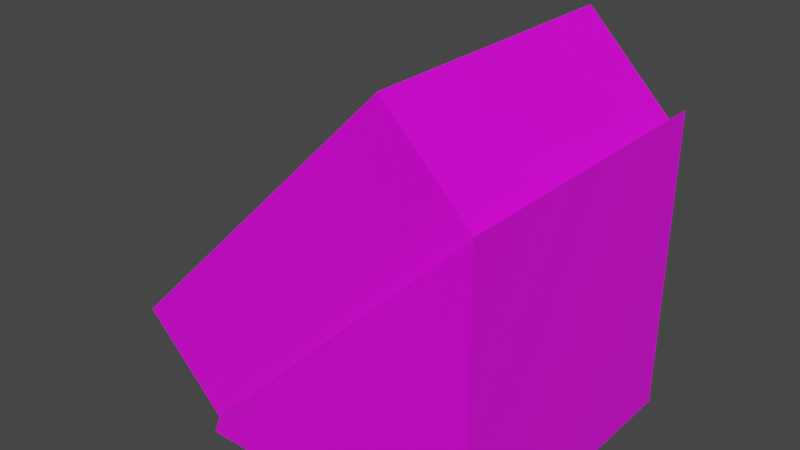 # Source: default.blend  (saved by Blender 2.82.7; exported with 4.5.12 LTS)
import bpy
from mathutils import Matrix  # noqa: F401  (used for matrix-valued properties, if any)

bpy.ops.wm.read_factory_settings(use_empty=True)
scene = bpy.context.scene
scene.name = 'Scene'

# ---- collections
col_collection = bpy.data.collections.new('Collection'); scene.collection.children.link(col_collection)

# ---- images (referenced by path relative to the original .blend; pixels are not part of the script)
import os
ASSET_DIR = os.environ.get("B2B_ASSET_DIR", "")  # directory of the original .blend (textures are referenced by path, not embedded)
HERE = os.path.dirname(os.path.abspath(__file__))  # packed textures are extracted next to this script under _unpacked/

def load_image(name, relpath, width, height, colorspace="sRGB"):
    """Load a texture the original file referenced (path relative to the .blend, or extracted next to this script)."""
    p = next((c for c in (os.path.join(HERE, relpath), os.path.join(ASSET_DIR, relpath)) if relpath and os.path.exists(c)), "")
    if p:
        img = bpy.data.images.load(p, check_existing=True)
        img.name = name
    else:  # same state as the original file: an image datablock whose file is absent (Cycles renders it pink)
        img = bpy.data.images.new(name, width, height)
        img.source = "FILE"
        img.filepath = "//" + (relpath or name)
    img.colorspace_settings.name = colorspace
    return img
img_imphenziapalette01_png = load_image('ImphenziaPalette01.png', 'ImphenziaPalette01.png', 1024, 1024, 'sRGB')

# ---- materials (node trees are filled in below, after node groups)
mat_material = bpy.data.materials.new('Material')
mat_material.alpha_threshold = 0.0
mat_material.use_transparent_shadow = False
mat_material.line_color = (0.0, 0.0, 0.0, 1.0)

# ---- material node trees
mat_material.use_nodes = True; mat_material.node_tree.nodes.clear()
_N = mat_material.node_tree.nodes; _L = mat_material.node_tree.links
n0 = _N.new('ShaderNodeOutputMaterial'); n0.name = 'Material Output'; n0.location = (300, 300)
n1 = _N.new('ShaderNodeBsdfPrincipled'); n1.name = 'Principled BSDF'; n1.location = (10, 300)
n1.distribution = 'GGX'
n1.subsurface_method = 'BURLEY'
n1.inputs[2].default_value = 0.4
n1.inputs[3].default_value = 1.45
n1.inputs[27].default_value = (0.0, 0.0, 0.0, 1.0)
n1.inputs[28].default_value = 1.0
n2 = _N.new('ShaderNodeTexImage'); n2.name = 'Image Texture'; n2.location = (-606, 73)
n2.image = img_imphenziapalette01_png
n2.interpolation = 'Closest'
_L.new(n1.outputs[0], n0.inputs[0])
_L.new(n2.outputs[0], n1.inputs[0])
n0.is_active_output = True

# ---- world
world_world = bpy.data.worlds.new('World'); scene.world = world_world
world_world.use_nodes = True; world_world.node_tree.nodes.clear()
_N = world_world.node_tree.nodes; _L = world_world.node_tree.links
n0 = _N.new('ShaderNodeOutputWorld'); n0.name = 'World Output'; n0.location = (300, 300)
n1 = _N.new('ShaderNodeBackground'); n1.name = 'Background'; n1.location = (10, 300)
n1.inputs[0].default_value = (0.05088, 0.05088, 0.05088, 1.0)
_L.new(n1.outputs[0], n0.inputs[0])
n0.is_active_output = True
world_world.color = (0.05088, 0.05088, 0.05088)
world_world.use_sun_shadow = False
world_world.sun_shadow_jitter_overblur = 0.0

# ---- meshes
me_cube = bpy.data.meshes.new('Cube')
me_cube.from_pydata([(1.0, 1.0, 1.0), (1.0, 1.0, -1.0), (1.0, -1.0, 1.0), (1.0, -1.0, -1.0), (0.3843, 0.9259, 1.511), (0.3843, -0.9259, 1.511), (-1.511, 0.9259, -0.3843), (-1.511, -0.9259, -0.3843), (0.9476, 0.9259, 0.9476), (1.0, 1.0, 1.0), (-0.9476, 0.9259, -0.9476), (-0.9078, 1.0, -1.0), (0.9476, -0.9259, 0.9476), (1.0, -1.0, 1.0), (-0.9078, -1.0, -1.0), (-0.9476, -0.9259, -0.9476)], [], [(11, 1, 3, 14), (7, 5, 4, 6), (0, 9, 13, 2), (3, 2, 13, 14), (1, 0, 2, 3), (15, 12, 5, 7), (11, 14, 15, 10), (14, 13, 12, 15), (9, 11, 10, 8), (13, 9, 8, 12), (11, 9, 0, 1), (12, 8, 4, 5), (8, 10, 6, 4), (10, 15, 7, 6)])
_uv = me_cube.uv_layers.new(name='UVMap')
_uv.uv.foreach_set('vector', [0.1365, 0.5, 0.375, 0.5, 0.375, 0.75, 0.1365, 0.75, 0.8322, 0.1976, 0.8396, 0.1976, 0.8396, 0.2048, 0.8322, 0.2048, 0.625, 0.5, 0.625, 0.5, 0.625, 0.75, 0.625, 0.75, 0.375, 0.75, 0.625, 0.75, 0.625, 0.75, 0.375, 0.9885, 0.5971, 0.3451, 0.5592, 0.3451, 0.5592, 0.3072, 0.5971, 0.3072, 0.6048, 0.5566, 0.8417, 0.5566, 0.8417, 0.5566, 0.6048, 0.5566, 0.1365, 0.5, 0.1365, 0.75, 0.125, 0.7407, 0.125, 0.5093, 0.375, 0.9885, 0.625, 0.75, 0.6184, 1.0, 0.3816, 1.0, 0.645, 0.7222, 0.7144, 0.719, 0.7125, 0.7222, 0.6468, 0.7222, 0.7168, 0.5504, 0.7168, 0.5785, 0.7168, 0.5774, 0.7168, 0.5515, 0.7144, 0.719, 0.645, 0.7222, 0.645, 0.7222, 0.7144, 0.6528, 0.625, 0.7407, 0.5547, 0.5093, 0.5547, 0.5093, 0.625, 0.7407, 0.5547, 0.5093, 0.5547, 0.5093, 0.5547, 0.5093, 0.5547, 0.5093, 0.125, 0.5093, 0.125, 0.7407, 0.125, 0.7407, 0.125, 0.5093])
me_cube.materials.append(mat_material)
me_cube.use_remesh_preserve_volume = False
me_cube.use_remesh_preserve_attributes = False
me_cube.use_mirror_vertex_groups = False
me_cube.update()

# ---- objects
ob_cube = bpy.data.objects.new('Cube', me_cube)

# ---- transforms, parenting, visibility, modifiers, constraints
ob_cube.location = (0.0, 0.0, 0.0)
ob_cube.lock_rotations_4d = False
ob_cube.empty_display_type = 'ARROWS'
ob_cube.lineart.crease_threshold = 0.0

# ---- collection membership
col_collection.objects.link(ob_cube)

# ---- scene / render settings (as saved in the file)
scene.frame_start = 1; scene.frame_end = 250; scene.frame_set(1)
scene.render.engine = 'BLENDER_EEVEE_NEXT'
scene.cycles.use_denoising = False
scene.cycles.samples = 128
scene.cycles.sampling_pattern = 'TABULATED_SOBOL'
scene.cycles.use_adaptive_sampling = False
scene.cycles.use_light_tree = False
scene.view_settings.view_transform = 'Filmic'
bpy.context.view_layer.update()

# ---- added for rendering (the .blend has no active camera and no usable light): camera, sun
cam_auto = bpy.data.cameras.new('AutoCamera')
cam_auto.lens = 50.0
cam_auto.sensor_width = 36.0
cam_auto.clip_end = 1000.0
ob_auto_camera = bpy.data.objects.new('AutoCamera', cam_auto)
scene.collection.objects.link(ob_auto_camera)
ob_auto_camera.location = (3.51523, -4.52481, 3.27197)
ob_auto_camera.rotation_euler = (1.09748, -7.21219e-08, 0.694738)
scene.camera = ob_auto_camera
light_auto_sun = bpy.data.lights.new('AutoSun', 'SUN')
light_auto_sun.energy = 3.0
light_auto_sun.angle = 0.0523599
ob_auto_sun = bpy.data.objects.new('AutoSun', light_auto_sun)
scene.collection.objects.link(ob_auto_sun)
ob_auto_sun.rotation_euler = (0.872665, 0.174533, 0.523599)
bpy.context.view_layer.update()
